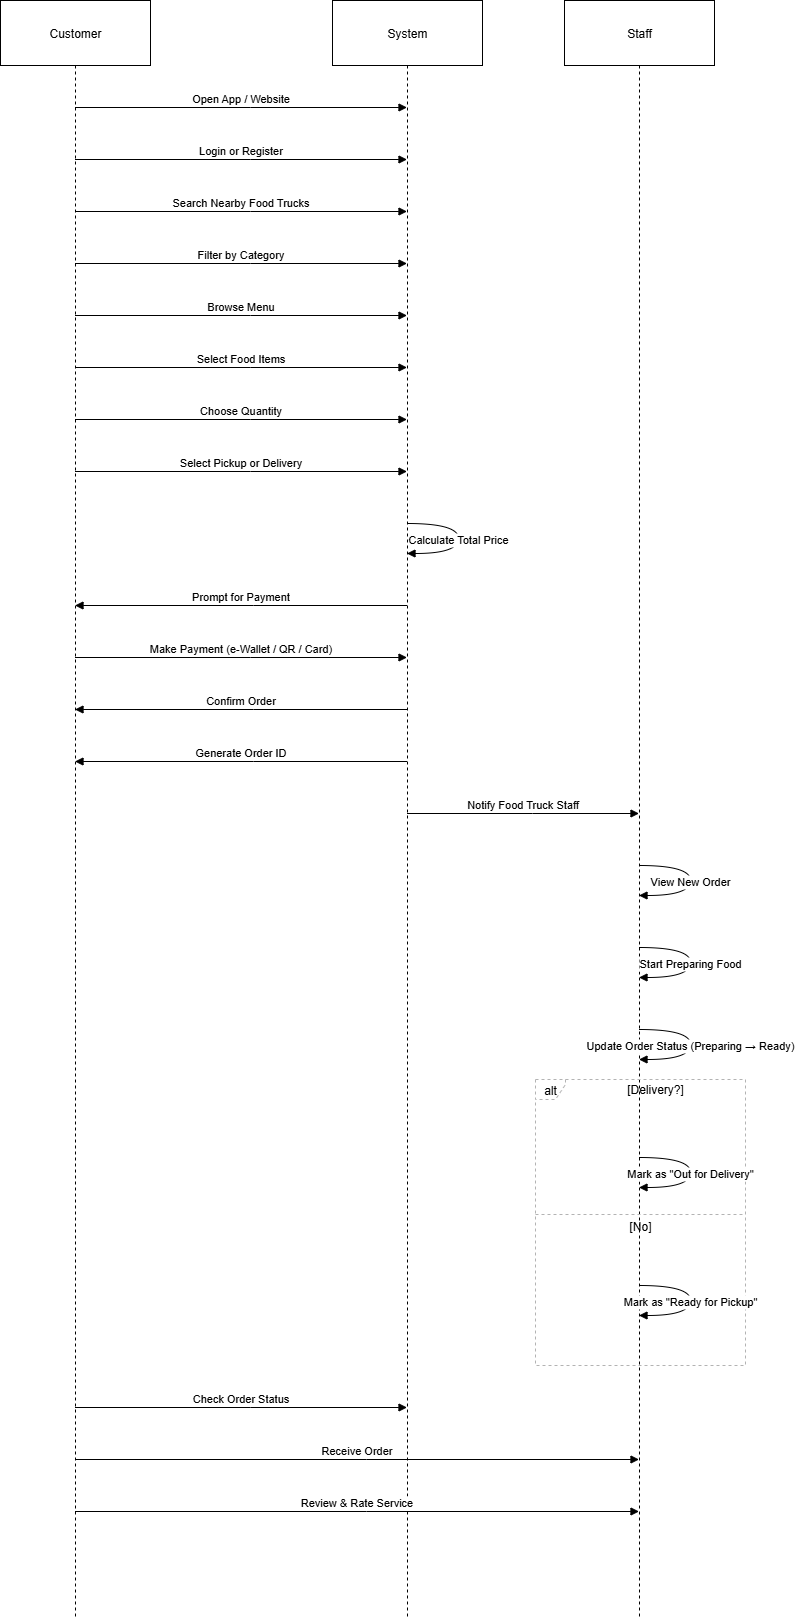

The diagram above was exported from draw.io. Its source (the exported page's mxGraphModel, read from the mxfile embedded in the PNG):
<mxGraphModel dx="1426" dy="751" grid="1" gridSize="10" guides="1" tooltips="1" connect="1" arrows="1" fold="1" page="1" pageScale="1" pageWidth="827" pageHeight="1169" math="0" shadow="0">
  <root>
    <mxCell id="0" />
    <mxCell id="1" parent="0" />
    <mxCell id="Do4zxhNcOKOPSeoO8BCH-1" value="Customer" style="shape=umlLifeline;perimeter=lifelinePerimeter;whiteSpace=wrap;container=1;dropTarget=0;collapsible=0;recursiveResize=0;outlineConnect=0;portConstraint=eastwest;newEdgeStyle={&quot;edgeStyle&quot;:&quot;elbowEdgeStyle&quot;,&quot;elbow&quot;:&quot;vertical&quot;,&quot;curved&quot;:0,&quot;rounded&quot;:0};size=65;" vertex="1" parent="1">
      <mxGeometry x="20" y="20" width="150" height="1616" as="geometry" />
    </mxCell>
    <mxCell id="Do4zxhNcOKOPSeoO8BCH-2" value="System" style="shape=umlLifeline;perimeter=lifelinePerimeter;whiteSpace=wrap;container=1;dropTarget=0;collapsible=0;recursiveResize=0;outlineConnect=0;portConstraint=eastwest;newEdgeStyle={&quot;edgeStyle&quot;:&quot;elbowEdgeStyle&quot;,&quot;elbow&quot;:&quot;vertical&quot;,&quot;curved&quot;:0,&quot;rounded&quot;:0};size=65;" vertex="1" parent="1">
      <mxGeometry x="352" y="20" width="150" height="1616" as="geometry" />
    </mxCell>
    <mxCell id="Do4zxhNcOKOPSeoO8BCH-3" value="Staff" style="shape=umlLifeline;perimeter=lifelinePerimeter;whiteSpace=wrap;container=1;dropTarget=0;collapsible=0;recursiveResize=0;outlineConnect=0;portConstraint=eastwest;newEdgeStyle={&quot;edgeStyle&quot;:&quot;elbowEdgeStyle&quot;,&quot;elbow&quot;:&quot;vertical&quot;,&quot;curved&quot;:0,&quot;rounded&quot;:0};size=65;" vertex="1" parent="1">
      <mxGeometry x="584" y="20" width="150" height="1616" as="geometry" />
    </mxCell>
    <mxCell id="Do4zxhNcOKOPSeoO8BCH-4" value="alt" style="shape=umlFrame;dashed=1;pointerEvents=0;dropTarget=0;strokeColor=#B3B3B3;height=20;width=30" vertex="1" parent="1">
      <mxGeometry x="555" y="1099" width="210" height="286" as="geometry" />
    </mxCell>
    <mxCell id="Do4zxhNcOKOPSeoO8BCH-5" value="[Delivery?]" style="text;strokeColor=none;fillColor=none;align=center;verticalAlign=middle;whiteSpace=wrap;" vertex="1" parent="Do4zxhNcOKOPSeoO8BCH-4">
      <mxGeometry x="30" width="180" height="20" as="geometry" />
    </mxCell>
    <mxCell id="Do4zxhNcOKOPSeoO8BCH-6" value="[No]" style="shape=line;dashed=1;whiteSpace=wrap;verticalAlign=top;labelPosition=center;verticalLabelPosition=middle;align=center;strokeColor=#B3B3B3;" vertex="1" parent="Do4zxhNcOKOPSeoO8BCH-4">
      <mxGeometry y="133" width="210" height="4" as="geometry" />
    </mxCell>
    <mxCell id="Do4zxhNcOKOPSeoO8BCH-7" value="Open App / Website" style="verticalAlign=bottom;edgeStyle=elbowEdgeStyle;elbow=vertical;curved=0;rounded=0;endArrow=block;" edge="1" parent="1" source="Do4zxhNcOKOPSeoO8BCH-1" target="Do4zxhNcOKOPSeoO8BCH-2">
      <mxGeometry relative="1" as="geometry">
        <Array as="points">
          <mxPoint x="270" y="127" />
        </Array>
      </mxGeometry>
    </mxCell>
    <mxCell id="Do4zxhNcOKOPSeoO8BCH-8" value="Login or Register" style="verticalAlign=bottom;edgeStyle=elbowEdgeStyle;elbow=vertical;curved=0;rounded=0;endArrow=block;" edge="1" parent="1" source="Do4zxhNcOKOPSeoO8BCH-1" target="Do4zxhNcOKOPSeoO8BCH-2">
      <mxGeometry relative="1" as="geometry">
        <Array as="points">
          <mxPoint x="270" y="179" />
        </Array>
      </mxGeometry>
    </mxCell>
    <mxCell id="Do4zxhNcOKOPSeoO8BCH-9" value="Search Nearby Food Trucks" style="verticalAlign=bottom;edgeStyle=elbowEdgeStyle;elbow=vertical;curved=0;rounded=0;endArrow=block;" edge="1" parent="1" source="Do4zxhNcOKOPSeoO8BCH-1" target="Do4zxhNcOKOPSeoO8BCH-2">
      <mxGeometry relative="1" as="geometry">
        <Array as="points">
          <mxPoint x="270" y="231" />
        </Array>
      </mxGeometry>
    </mxCell>
    <mxCell id="Do4zxhNcOKOPSeoO8BCH-10" value="Filter by Category" style="verticalAlign=bottom;edgeStyle=elbowEdgeStyle;elbow=vertical;curved=0;rounded=0;endArrow=block;" edge="1" parent="1" source="Do4zxhNcOKOPSeoO8BCH-1" target="Do4zxhNcOKOPSeoO8BCH-2">
      <mxGeometry relative="1" as="geometry">
        <Array as="points">
          <mxPoint x="270" y="283" />
        </Array>
      </mxGeometry>
    </mxCell>
    <mxCell id="Do4zxhNcOKOPSeoO8BCH-11" value="Browse Menu" style="verticalAlign=bottom;edgeStyle=elbowEdgeStyle;elbow=vertical;curved=0;rounded=0;endArrow=block;" edge="1" parent="1" source="Do4zxhNcOKOPSeoO8BCH-1" target="Do4zxhNcOKOPSeoO8BCH-2">
      <mxGeometry relative="1" as="geometry">
        <Array as="points">
          <mxPoint x="270" y="335" />
        </Array>
      </mxGeometry>
    </mxCell>
    <mxCell id="Do4zxhNcOKOPSeoO8BCH-12" value="Select Food Items" style="verticalAlign=bottom;edgeStyle=elbowEdgeStyle;elbow=vertical;curved=0;rounded=0;endArrow=block;" edge="1" parent="1" source="Do4zxhNcOKOPSeoO8BCH-1" target="Do4zxhNcOKOPSeoO8BCH-2">
      <mxGeometry relative="1" as="geometry">
        <Array as="points">
          <mxPoint x="270" y="387" />
        </Array>
      </mxGeometry>
    </mxCell>
    <mxCell id="Do4zxhNcOKOPSeoO8BCH-13" value="Choose Quantity" style="verticalAlign=bottom;edgeStyle=elbowEdgeStyle;elbow=vertical;curved=0;rounded=0;endArrow=block;" edge="1" parent="1" source="Do4zxhNcOKOPSeoO8BCH-1" target="Do4zxhNcOKOPSeoO8BCH-2">
      <mxGeometry relative="1" as="geometry">
        <Array as="points">
          <mxPoint x="270" y="439" />
        </Array>
      </mxGeometry>
    </mxCell>
    <mxCell id="Do4zxhNcOKOPSeoO8BCH-14" value="Select Pickup or Delivery" style="verticalAlign=bottom;edgeStyle=elbowEdgeStyle;elbow=vertical;curved=0;rounded=0;endArrow=block;" edge="1" parent="1" source="Do4zxhNcOKOPSeoO8BCH-1" target="Do4zxhNcOKOPSeoO8BCH-2">
      <mxGeometry relative="1" as="geometry">
        <Array as="points">
          <mxPoint x="270" y="491" />
        </Array>
      </mxGeometry>
    </mxCell>
    <mxCell id="Do4zxhNcOKOPSeoO8BCH-15" value="Calculate Total Price" style="curved=1;endArrow=block;rounded=0;" edge="1" parent="1" source="Do4zxhNcOKOPSeoO8BCH-2" target="Do4zxhNcOKOPSeoO8BCH-2">
      <mxGeometry relative="1" as="geometry">
        <Array as="points">
          <mxPoint x="478" y="543" />
          <mxPoint x="478" y="573" />
        </Array>
      </mxGeometry>
    </mxCell>
    <mxCell id="Do4zxhNcOKOPSeoO8BCH-16" value="Prompt for Payment" style="verticalAlign=bottom;edgeStyle=elbowEdgeStyle;elbow=vertical;curved=0;rounded=0;endArrow=block;" edge="1" parent="1" source="Do4zxhNcOKOPSeoO8BCH-2" target="Do4zxhNcOKOPSeoO8BCH-1">
      <mxGeometry relative="1" as="geometry">
        <Array as="points">
          <mxPoint x="273" y="625" />
        </Array>
      </mxGeometry>
    </mxCell>
    <mxCell id="Do4zxhNcOKOPSeoO8BCH-17" value="Make Payment (e-Wallet / QR / Card)" style="verticalAlign=bottom;edgeStyle=elbowEdgeStyle;elbow=vertical;curved=0;rounded=0;endArrow=block;" edge="1" parent="1" source="Do4zxhNcOKOPSeoO8BCH-1" target="Do4zxhNcOKOPSeoO8BCH-2">
      <mxGeometry relative="1" as="geometry">
        <Array as="points">
          <mxPoint x="270" y="677" />
        </Array>
      </mxGeometry>
    </mxCell>
    <mxCell id="Do4zxhNcOKOPSeoO8BCH-18" value="Confirm Order" style="verticalAlign=bottom;edgeStyle=elbowEdgeStyle;elbow=vertical;curved=0;rounded=0;endArrow=block;" edge="1" parent="1" source="Do4zxhNcOKOPSeoO8BCH-2" target="Do4zxhNcOKOPSeoO8BCH-1">
      <mxGeometry relative="1" as="geometry">
        <Array as="points">
          <mxPoint x="273" y="729" />
        </Array>
      </mxGeometry>
    </mxCell>
    <mxCell id="Do4zxhNcOKOPSeoO8BCH-19" value="Generate Order ID" style="verticalAlign=bottom;edgeStyle=elbowEdgeStyle;elbow=vertical;curved=0;rounded=0;endArrow=block;" edge="1" parent="1" source="Do4zxhNcOKOPSeoO8BCH-2" target="Do4zxhNcOKOPSeoO8BCH-1">
      <mxGeometry relative="1" as="geometry">
        <Array as="points">
          <mxPoint x="273" y="781" />
        </Array>
      </mxGeometry>
    </mxCell>
    <mxCell id="Do4zxhNcOKOPSeoO8BCH-20" value="Notify Food Truck Staff" style="verticalAlign=bottom;edgeStyle=elbowEdgeStyle;elbow=vertical;curved=0;rounded=0;endArrow=block;" edge="1" parent="1" source="Do4zxhNcOKOPSeoO8BCH-2" target="Do4zxhNcOKOPSeoO8BCH-3">
      <mxGeometry relative="1" as="geometry">
        <Array as="points">
          <mxPoint x="552" y="833" />
        </Array>
      </mxGeometry>
    </mxCell>
    <mxCell id="Do4zxhNcOKOPSeoO8BCH-21" value="View New Order" style="curved=1;endArrow=block;rounded=0;" edge="1" parent="1" source="Do4zxhNcOKOPSeoO8BCH-3" target="Do4zxhNcOKOPSeoO8BCH-3">
      <mxGeometry relative="1" as="geometry">
        <Array as="points">
          <mxPoint x="710" y="885" />
          <mxPoint x="710" y="915" />
        </Array>
      </mxGeometry>
    </mxCell>
    <mxCell id="Do4zxhNcOKOPSeoO8BCH-22" value="Start Preparing Food" style="curved=1;endArrow=block;rounded=0;" edge="1" parent="1" source="Do4zxhNcOKOPSeoO8BCH-3" target="Do4zxhNcOKOPSeoO8BCH-3">
      <mxGeometry relative="1" as="geometry">
        <Array as="points">
          <mxPoint x="710" y="967" />
          <mxPoint x="710" y="997" />
        </Array>
      </mxGeometry>
    </mxCell>
    <mxCell id="Do4zxhNcOKOPSeoO8BCH-23" value="Update Order Status (Preparing → Ready)" style="curved=1;endArrow=block;rounded=0;" edge="1" parent="1" source="Do4zxhNcOKOPSeoO8BCH-3" target="Do4zxhNcOKOPSeoO8BCH-3">
      <mxGeometry relative="1" as="geometry">
        <Array as="points">
          <mxPoint x="710" y="1049" />
          <mxPoint x="710" y="1079" />
        </Array>
      </mxGeometry>
    </mxCell>
    <mxCell id="Do4zxhNcOKOPSeoO8BCH-24" value="Mark as &quot;Out for Delivery&quot;" style="curved=1;endArrow=block;rounded=0;" edge="1" parent="1" source="Do4zxhNcOKOPSeoO8BCH-3" target="Do4zxhNcOKOPSeoO8BCH-3">
      <mxGeometry relative="1" as="geometry">
        <Array as="points">
          <mxPoint x="710" y="1177" />
          <mxPoint x="710" y="1207" />
        </Array>
      </mxGeometry>
    </mxCell>
    <mxCell id="Do4zxhNcOKOPSeoO8BCH-25" value="Mark as &quot;Ready for Pickup&quot;" style="curved=1;endArrow=block;rounded=0;" edge="1" parent="1" source="Do4zxhNcOKOPSeoO8BCH-3" target="Do4zxhNcOKOPSeoO8BCH-3">
      <mxGeometry relative="1" as="geometry">
        <Array as="points">
          <mxPoint x="710" y="1305" />
          <mxPoint x="710" y="1335" />
        </Array>
      </mxGeometry>
    </mxCell>
    <mxCell id="Do4zxhNcOKOPSeoO8BCH-26" value="Check Order Status" style="verticalAlign=bottom;edgeStyle=elbowEdgeStyle;elbow=vertical;curved=0;rounded=0;endArrow=block;" edge="1" parent="1" source="Do4zxhNcOKOPSeoO8BCH-1" target="Do4zxhNcOKOPSeoO8BCH-2">
      <mxGeometry relative="1" as="geometry">
        <Array as="points">
          <mxPoint x="270" y="1427" />
        </Array>
      </mxGeometry>
    </mxCell>
    <mxCell id="Do4zxhNcOKOPSeoO8BCH-27" value="Receive Order" style="verticalAlign=bottom;edgeStyle=elbowEdgeStyle;elbow=vertical;curved=0;rounded=0;endArrow=block;" edge="1" parent="1" source="Do4zxhNcOKOPSeoO8BCH-1" target="Do4zxhNcOKOPSeoO8BCH-3">
      <mxGeometry relative="1" as="geometry">
        <Array as="points">
          <mxPoint x="386" y="1479" />
        </Array>
      </mxGeometry>
    </mxCell>
    <mxCell id="Do4zxhNcOKOPSeoO8BCH-28" value="Review &amp; Rate Service" style="verticalAlign=bottom;edgeStyle=elbowEdgeStyle;elbow=vertical;curved=0;rounded=0;endArrow=block;" edge="1" parent="1" source="Do4zxhNcOKOPSeoO8BCH-1" target="Do4zxhNcOKOPSeoO8BCH-3">
      <mxGeometry relative="1" as="geometry">
        <Array as="points">
          <mxPoint x="386" y="1531" />
        </Array>
      </mxGeometry>
    </mxCell>
  </root>
</mxGraphModel>